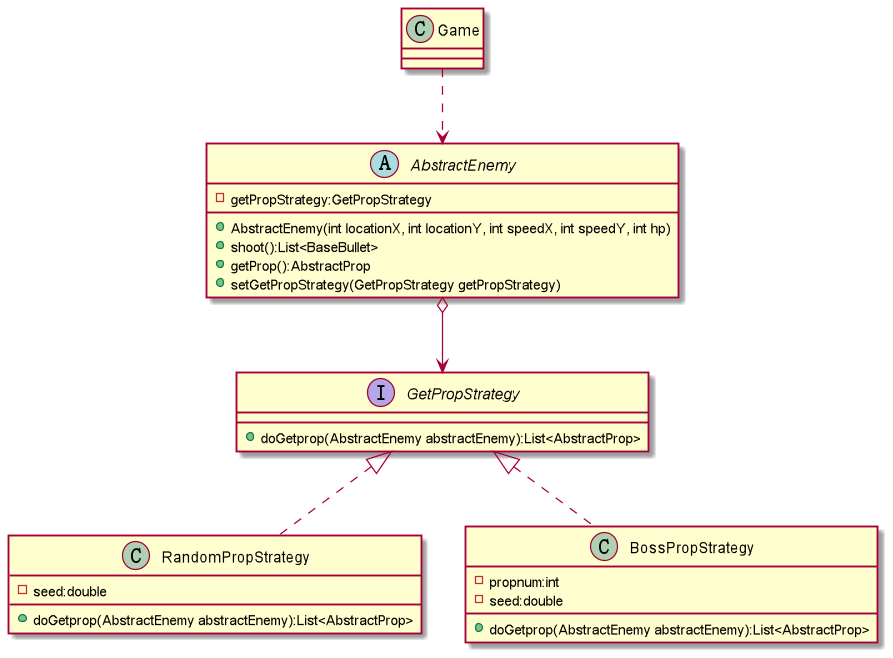

The diagram above was rendered by PlantUML. Its source (embedded in the PNG):
@startuml
'https://plantuml.com/class-diagram


interface GetPropStrategy{
+ doGetprop(AbstractEnemy abstractEnemy):List<AbstractProp>
}

abstract  class AbstractEnemy{
- getPropStrategy:GetPropStrategy
+ AbstractEnemy(int locationX, int locationY, int speedX, int speedY, int hp)
+ shoot():List<BaseBullet>
+ getProp():AbstractProp
+ setGetPropStrategy(GetPropStrategy getPropStrategy)
}

class RandomPropStrategy{
- seed:double
+ doGetprop(AbstractEnemy abstractEnemy):List<AbstractProp>
}

class BossPropStrategy{
- propnum:int
- seed:double
+ doGetprop(AbstractEnemy abstractEnemy):List<AbstractProp>
}

class Game{}

Game ..> AbstractEnemy
AbstractEnemy o-down-> GetPropStrategy
RandomPropStrategy .up.|> GetPropStrategy
BossPropStrategy .up.|> GetPropStrategy

@enduml